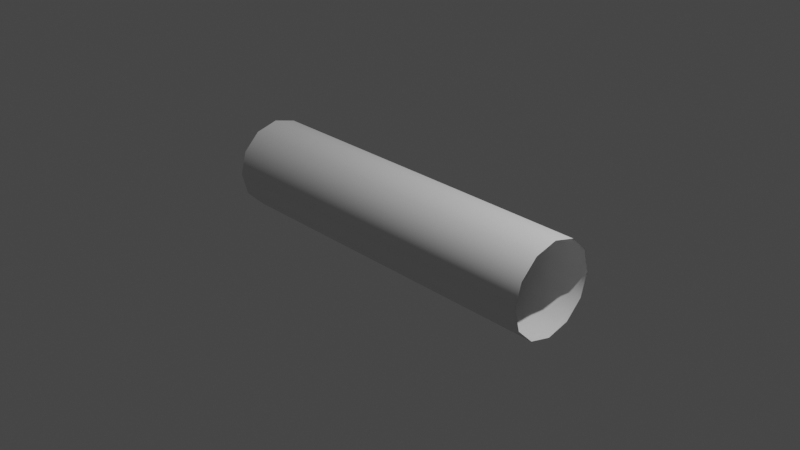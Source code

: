 # Source: pipeline_straight.blend  (saved by Blender 2.81.16; exported with 4.5.12 LTS)
import bpy
from mathutils import Matrix  # noqa: F401  (used for matrix-valued properties, if any)

bpy.ops.wm.read_factory_settings(use_empty=True)
scene = bpy.context.scene
scene.name = 'Scene'

# ---- collections
col_collection = bpy.data.collections.new('Collection'); scene.collection.children.link(col_collection)

# ---- world
world_world = bpy.data.worlds.new('World'); scene.world = world_world
world_world.use_nodes = True; world_world.node_tree.nodes.clear()
_N = world_world.node_tree.nodes; _L = world_world.node_tree.links
n0 = _N.new('ShaderNodeOutputWorld'); n0.name = 'World Output'; n0.location = (300, 300)
n1 = _N.new('ShaderNodeBackground'); n1.name = 'Background'; n1.location = (10, 300)
n1.inputs[0].default_value = (0.05088, 0.05088, 0.05088, 1.0)
_L.new(n1.outputs[0], n0.inputs[0])
n0.is_active_output = True
world_world.color = (0.05088, 0.05088, 0.05088)
world_world.use_sun_shadow = False
world_world.sun_shadow_jitter_overblur = 0.0

# ---- cameras
cam_camera = bpy.data.cameras.new('Camera')
cam_camera.clip_end = 100.0
cam_camera.ortho_scale = 7.314

# ---- lights
light_light = bpy.data.lights.new('Light', 'POINT')
light_light.transmission_factor = 0.0
light_light.energy = 1000.0
light_light.shadow_soft_size = 0.1
light_light.shadow_maximum_resolution = 0.006
light_light.use_absolute_resolution = True

# ---- meshes
me_nurbspath_001 = bpy.data.meshes.new('NurbsPath.001')
me_nurbspath_001.from_pydata([(-2.0, 0.433, 0.25), (-2.0, 0.25, 0.433), (-2.0, 2.384e-07, 0.5), (-2.0, -0.25, 0.433), (-2.0, -0.433, 0.25), (-2.0, -0.5, 3.949e-07), (-2.0, -0.433, -0.25), (-2.0, -0.25, -0.433), (-2.0, -4.843e-07, -0.5), (-2.0, 0.25, -0.433), (-2.0, 0.433, -0.25), (-2.0, 0.5, -4.768e-07), (-1.915, 0.433, 0.25), (-1.915, 0.25, 0.433), (-1.915, 2.384e-07, 0.5), (-1.915, -0.25, 0.433), (-1.915, -0.433, 0.25), (-1.915, -0.5, 3.949e-07), (-1.915, -0.433, -0.25), (-1.915, -0.25, -0.433), (-1.915, -4.843e-07, -0.5), (-1.915, 0.25, -0.433), (-1.915, 0.433, -0.25), (-1.915, 0.5, -4.768e-07), (-1.83, 0.433, 0.25), (-1.83, 0.25, 0.433), (-1.83, 2.384e-07, 0.5), (-1.83, -0.25, 0.433), (-1.83, -0.433, 0.25), (-1.83, -0.5, 3.949e-07), (-1.83, -0.433, -0.25), (-1.83, -0.25, -0.433), (-1.83, -4.843e-07, -0.5), (-1.83, 0.25, -0.433), (-1.83, 0.433, -0.25), (-1.83, 0.5, -4.768e-07), (-1.745, 0.433, 0.25), (-1.745, 0.25, 0.433), (-1.745, 2.384e-07, 0.5), (-1.745, -0.25, 0.433), (-1.745, -0.433, 0.25), (-1.745, -0.5, 3.949e-07), (-1.745, -0.433, -0.25), (-1.745, -0.25, -0.433), (-1.745, -4.843e-07, -0.5), (-1.745, 0.25, -0.433), (-1.745, 0.433, -0.25), (-1.745, 0.5, -4.768e-07), (-1.66, 0.433, 0.25), (-1.66, 0.25, 0.433), (-1.66, 2.384e-07, 0.5), (-1.66, -0.25, 0.433), (-1.66, -0.433, 0.25), (-1.66, -0.5, 3.949e-07), (-1.66, -0.433, -0.25), (-1.66, -0.25, -0.433), (-1.66, -4.843e-07, -0.5), (-1.66, 0.25, -0.433), (-1.66, 0.433, -0.25), (-1.66, 0.5, -4.768e-07), (-1.574, 0.433, 0.25), (-1.574, 0.25, 0.433), (-1.574, 2.384e-07, 0.5), (-1.574, -0.25, 0.433), (-1.574, -0.433, 0.25), (-1.574, -0.5, 3.949e-07), (-1.574, -0.433, -0.25), (-1.574, -0.25, -0.433), (-1.574, -4.843e-07, -0.5), (-1.574, 0.25, -0.433), (-1.574, 0.433, -0.25), (-1.574, 0.5, -4.768e-07), (-1.489, 0.433, 0.25), (-1.489, 0.25, 0.433), (-1.489, 2.384e-07, 0.5), (-1.489, -0.25, 0.433), (-1.489, -0.433, 0.25), (-1.489, -0.5, 3.949e-07), (-1.489, -0.433, -0.25), (-1.489, -0.25, -0.433), (-1.489, -4.843e-07, -0.5), (-1.489, 0.25, -0.433), (-1.489, 0.433, -0.25), (-1.489, 0.5, -4.768e-07), (-1.404, 0.433, 0.25), (-1.404, 0.25, 0.433), (-1.404, 2.384e-07, 0.5), (-1.404, -0.25, 0.433), (-1.404, -0.433, 0.25), (-1.404, -0.5, 3.949e-07), (-1.404, -0.433, -0.25), (-1.404, -0.25, -0.433), (-1.404, -4.843e-07, -0.5), (-1.404, 0.25, -0.433), (-1.404, 0.433, -0.25), (-1.404, 0.5, -4.768e-07), (-1.319, 0.433, 0.25), (-1.319, 0.25, 0.433), (-1.319, 2.384e-07, 0.5), (-1.319, -0.25, 0.433), (-1.319, -0.433, 0.25), (-1.319, -0.5, 3.949e-07), (-1.319, -0.433, -0.25), (-1.319, -0.25, -0.433), (-1.319, -4.843e-07, -0.5), (-1.319, 0.25, -0.433), (-1.319, 0.433, -0.25), (-1.319, 0.5, -4.768e-07), (-1.234, 0.433, 0.25), (-1.234, 0.25, 0.433), (-1.234, 2.384e-07, 0.5), (-1.234, -0.25, 0.433), (-1.234, -0.433, 0.25), (-1.234, -0.5, 3.949e-07), (-1.234, -0.433, -0.25), (-1.234, -0.25, -0.433), (-1.234, -4.843e-07, -0.5), (-1.234, 0.25, -0.433), (-1.234, 0.433, -0.25), (-1.234, 0.5, -4.768e-07), (-1.149, 0.433, 0.25), (-1.149, 0.25, 0.433), (-1.149, 2.384e-07, 0.5), (-1.149, -0.25, 0.433), (-1.149, -0.433, 0.25), (-1.149, -0.5, 3.949e-07), (-1.149, -0.433, -0.25), (-1.149, -0.25, -0.433), (-1.149, -4.843e-07, -0.5), (-1.149, 0.25, -0.433), (-1.149, 0.433, -0.25), (-1.149, 0.5, -4.768e-07), (-1.064, 0.433, 0.25), (-1.064, 0.25, 0.433), (-1.064, 2.384e-07, 0.5), (-1.064, -0.25, 0.433), (-1.064, -0.433, 0.25), (-1.064, -0.5, 3.949e-07), (-1.064, -0.433, -0.25), (-1.064, -0.25, -0.433), (-1.064, -4.843e-07, -0.5), (-1.064, 0.25, -0.433), (-1.064, 0.433, -0.25), (-1.064, 0.5, -4.768e-07), (-0.9787, 0.433, 0.25), (-0.9787, 0.25, 0.433), (-0.9787, 2.384e-07, 0.5), (-0.9787, -0.25, 0.433), (-0.9787, -0.433, 0.25), (-0.9787, -0.5, 3.949e-07), (-0.9787, -0.433, -0.25), (-0.9787, -0.25, -0.433), (-0.9787, -4.843e-07, -0.5), (-0.9787, 0.25, -0.433), (-0.9787, 0.433, -0.25), (-0.9787, 0.5, -4.768e-07), (-0.8936, 0.433, 0.25), (-0.8936, 0.25, 0.433), (-0.8936, 2.384e-07, 0.5), (-0.8936, -0.25, 0.433), (-0.8936, -0.433, 0.25), (-0.8936, -0.5, 3.949e-07), (-0.8936, -0.433, -0.25), (-0.8936, -0.25, -0.433), (-0.8936, -4.843e-07, -0.5), (-0.8936, 0.25, -0.433), (-0.8936, 0.433, -0.25), (-0.8936, 0.5, -4.768e-07), (-0.8085, 0.433, 0.25), (-0.8085, 0.25, 0.433), (-0.8085, 2.384e-07, 0.5), (-0.8085, -0.25, 0.433), (-0.8085, -0.433, 0.25), (-0.8085, -0.5, 3.949e-07), (-0.8085, -0.433, -0.25), (-0.8085, -0.25, -0.433), (-0.8085, -4.843e-07, -0.5), (-0.8085, 0.25, -0.433), (-0.8085, 0.433, -0.25), (-0.8085, 0.5, -4.768e-07), (-0.7234, 0.433, 0.25), (-0.7234, 0.25, 0.433), (-0.7234, 2.384e-07, 0.5), (-0.7234, -0.25, 0.433), (-0.7234, -0.433, 0.25), (-0.7234, -0.5, 3.949e-07), (-0.7234, -0.433, -0.25), (-0.7234, -0.25, -0.433), (-0.7234, -4.843e-07, -0.5), (-0.7234, 0.25, -0.433), (-0.7234, 0.433, -0.25), (-0.7234, 0.5, -4.768e-07), (-0.6383, 0.433, 0.25), (-0.6383, 0.25, 0.433), (-0.6383, 2.384e-07, 0.5), (-0.6383, -0.25, 0.433), (-0.6383, -0.433, 0.25), (-0.6383, -0.5, 3.949e-07), (-0.6383, -0.433, -0.25), (-0.6383, -0.25, -0.433), (-0.6383, -4.843e-07, -0.5), (-0.6383, 0.25, -0.433), (-0.6383, 0.433, -0.25), (-0.6383, 0.5, -4.768e-07), (-0.5532, 0.433, 0.25), (-0.5532, 0.25, 0.433), (-0.5532, 2.384e-07, 0.5), (-0.5532, -0.25, 0.433), (-0.5532, -0.433, 0.25), (-0.5532, -0.5, 3.949e-07), (-0.5532, -0.433, -0.25), (-0.5532, -0.25, -0.433), (-0.5532, -4.843e-07, -0.5), (-0.5532, 0.25, -0.433), (-0.5532, 0.433, -0.25), (-0.5532, 0.5, -4.768e-07), (-0.4681, 0.433, 0.25), (-0.4681, 0.25, 0.433), (-0.4681, 2.384e-07, 0.5), (-0.4681, -0.25, 0.433), (-0.4681, -0.433, 0.25), (-0.4681, -0.5, 3.949e-07), (-0.4681, -0.433, -0.25), (-0.4681, -0.25, -0.433), (-0.4681, -4.843e-07, -0.5), (-0.4681, 0.25, -0.433), (-0.4681, 0.433, -0.25), (-0.4681, 0.5, -4.768e-07), (-0.383, 0.433, 0.25), (-0.383, 0.25, 0.433), (-0.383, 2.384e-07, 0.5), (-0.383, -0.25, 0.433), (-0.383, -0.433, 0.25), (-0.383, -0.5, 3.949e-07), (-0.383, -0.433, -0.25), (-0.383, -0.25, -0.433), (-0.383, -4.843e-07, -0.5), (-0.383, 0.25, -0.433), (-0.383, 0.433, -0.25), (-0.383, 0.5, -4.768e-07), (-0.2979, 0.433, 0.25), (-0.2979, 0.25, 0.433), (-0.2979, 2.384e-07, 0.5), (-0.2979, -0.25, 0.433), (-0.2979, -0.433, 0.25), (-0.2979, -0.5, 3.949e-07), (-0.2979, -0.433, -0.25), (-0.2979, -0.25, -0.433), (-0.2979, -4.843e-07, -0.5), (-0.2979, 0.25, -0.433), (-0.2979, 0.433, -0.25), (-0.2979, 0.5, -4.768e-07), (-0.2128, 0.433, 0.25), (-0.2128, 0.25, 0.433), (-0.2128, 2.384e-07, 0.5), (-0.2128, -0.25, 0.433), (-0.2128, -0.433, 0.25), (-0.2128, -0.5, 3.949e-07), (-0.2128, -0.433, -0.25), (-0.2128, -0.25, -0.433), (-0.2128, -4.843e-07, -0.5), (-0.2128, 0.25, -0.433), (-0.2128, 0.433, -0.25), (-0.2128, 0.5, -4.768e-07), (-0.1277, 0.433, 0.25), (-0.1277, 0.25, 0.433), (-0.1277, 2.384e-07, 0.5), (-0.1277, -0.25, 0.433), (-0.1277, -0.433, 0.25), (-0.1277, -0.5, 3.949e-07), (-0.1277, -0.433, -0.25), (-0.1277, -0.25, -0.433), (-0.1277, -4.843e-07, -0.5), (-0.1277, 0.25, -0.433), (-0.1277, 0.433, -0.25), (-0.1277, 0.5, -4.768e-07), (-0.04255, 0.433, 0.25), (-0.04255, 0.25, 0.433), (-0.04255, 2.384e-07, 0.5), (-0.04255, -0.25, 0.433), (-0.04255, -0.433, 0.25), (-0.04255, -0.5, 3.949e-07), (-0.04255, -0.433, -0.25), (-0.04255, -0.25, -0.433), (-0.04255, -4.843e-07, -0.5), (-0.04255, 0.25, -0.433), (-0.04255, 0.433, -0.25), (-0.04255, 0.5, -4.768e-07), (0.04255, 0.433, 0.25), (0.04255, 0.25, 0.433), (0.04255, 2.384e-07, 0.5), (0.04255, -0.25, 0.433), (0.04255, -0.433, 0.25), (0.04255, -0.5, 3.949e-07), (0.04255, -0.433, -0.25), (0.04255, -0.25, -0.433), (0.04255, -4.843e-07, -0.5), (0.04255, 0.25, -0.433), (0.04255, 0.433, -0.25), (0.04255, 0.5, -4.768e-07), (0.1277, 0.433, 0.25), (0.1277, 0.25, 0.433), (0.1277, 2.384e-07, 0.5), (0.1277, -0.25, 0.433), (0.1277, -0.433, 0.25), (0.1277, -0.5, 3.949e-07), (0.1277, -0.433, -0.25), (0.1277, -0.25, -0.433), (0.1277, -4.843e-07, -0.5), (0.1277, 0.25, -0.433), (0.1277, 0.433, -0.25), (0.1277, 0.5, -4.768e-07), (0.2128, 0.433, 0.25), (0.2128, 0.25, 0.433), (0.2128, 2.384e-07, 0.5), (0.2128, -0.25, 0.433), (0.2128, -0.433, 0.25), (0.2128, -0.5, 3.949e-07), (0.2128, -0.433, -0.25), (0.2128, -0.25, -0.433), (0.2128, -4.843e-07, -0.5), (0.2128, 0.25, -0.433), (0.2128, 0.433, -0.25), (0.2128, 0.5, -4.768e-07), (0.2979, 0.433, 0.25), (0.2979, 0.25, 0.433), (0.2979, 2.384e-07, 0.5), (0.2979, -0.25, 0.433), (0.2979, -0.433, 0.25), (0.2979, -0.5, 3.949e-07), (0.2979, -0.433, -0.25), (0.2979, -0.25, -0.433), (0.2979, -4.843e-07, -0.5), (0.2979, 0.25, -0.433), (0.2979, 0.433, -0.25), (0.2979, 0.5, -4.768e-07), (0.383, 0.433, 0.25), (0.383, 0.25, 0.433), (0.383, 2.384e-07, 0.5), (0.383, -0.25, 0.433), (0.383, -0.433, 0.25), (0.383, -0.5, 3.949e-07), (0.383, -0.433, -0.25), (0.383, -0.25, -0.433), (0.383, -4.843e-07, -0.5), (0.383, 0.25, -0.433), (0.383, 0.433, -0.25), (0.383, 0.5, -4.768e-07), (0.4681, 0.433, 0.25), (0.4681, 0.25, 0.433), (0.4681, 2.384e-07, 0.5), (0.4681, -0.25, 0.433), (0.4681, -0.433, 0.25), (0.4681, -0.5, 3.949e-07), (0.4681, -0.433, -0.25), (0.4681, -0.25, -0.433), (0.4681, -4.843e-07, -0.5), (0.4681, 0.25, -0.433), (0.4681, 0.433, -0.25), (0.4681, 0.5, -4.768e-07), (0.5532, 0.433, 0.25), (0.5532, 0.25, 0.433), (0.5532, 2.384e-07, 0.5), (0.5532, -0.25, 0.433), (0.5532, -0.433, 0.25), (0.5532, -0.5, 3.949e-07), (0.5532, -0.433, -0.25), (0.5532, -0.25, -0.433), (0.5532, -4.843e-07, -0.5), (0.5532, 0.25, -0.433), (0.5532, 0.433, -0.25), (0.5532, 0.5, -4.768e-07), (0.6383, 0.433, 0.25), (0.6383, 0.25, 0.433), (0.6383, 2.384e-07, 0.5), (0.6383, -0.25, 0.433), (0.6383, -0.433, 0.25), (0.6383, -0.5, 3.949e-07), (0.6383, -0.433, -0.25), (0.6383, -0.25, -0.433), (0.6383, -4.843e-07, -0.5), (0.6383, 0.25, -0.433), (0.6383, 0.433, -0.25), (0.6383, 0.5, -4.768e-07), (0.7234, 0.433, 0.25), (0.7234, 0.25, 0.433), (0.7234, 2.384e-07, 0.5), (0.7234, -0.25, 0.433), (0.7234, -0.433, 0.25), (0.7234, -0.5, 3.949e-07), (0.7234, -0.433, -0.25), (0.7234, -0.25, -0.433), (0.7234, -4.843e-07, -0.5), (0.7234, 0.25, -0.433), (0.7234, 0.433, -0.25), (0.7234, 0.5, -4.768e-07), (0.8085, 0.433, 0.25), (0.8085, 0.25, 0.433), (0.8085, 2.384e-07, 0.5), (0.8085, -0.25, 0.433), (0.8085, -0.433, 0.25), (0.8085, -0.5, 3.949e-07), (0.8085, -0.433, -0.25), (0.8085, -0.25, -0.433), (0.8085, -4.843e-07, -0.5), (0.8085, 0.25, -0.433), (0.8085, 0.433, -0.25), (0.8085, 0.5, -4.768e-07), (0.8936, 0.433, 0.25), (0.8936, 0.25, 0.433), (0.8936, 2.384e-07, 0.5), (0.8936, -0.25, 0.433), (0.8936, -0.433, 0.25), (0.8936, -0.5, 3.949e-07), (0.8936, -0.433, -0.25), (0.8936, -0.25, -0.433), (0.8936, -4.843e-07, -0.5), (0.8936, 0.25, -0.433), (0.8936, 0.433, -0.25), (0.8936, 0.5, -4.768e-07), (0.9787, 0.433, 0.25), (0.9787, 0.25, 0.433), (0.9787, 2.384e-07, 0.5), (0.9787, -0.25, 0.433), (0.9787, -0.433, 0.25), (0.9787, -0.5, 3.949e-07), (0.9787, -0.433, -0.25), (0.9787, -0.25, -0.433), (0.9787, -4.843e-07, -0.5), (0.9787, 0.25, -0.433), (0.9787, 0.433, -0.25), (0.9787, 0.5, -4.768e-07), (1.064, 0.433, 0.25), (1.064, 0.25, 0.433), (1.064, 2.384e-07, 0.5), (1.064, -0.25, 0.433), (1.064, -0.433, 0.25), (1.064, -0.5, 3.949e-07), (1.064, -0.433, -0.25), (1.064, -0.25, -0.433), (1.064, -4.843e-07, -0.5), (1.064, 0.25, -0.433), (1.064, 0.433, -0.25), (1.064, 0.5, -4.768e-07), (1.149, 0.433, 0.25), (1.149, 0.25, 0.433), (1.149, 2.384e-07, 0.5), (1.149, -0.25, 0.433), (1.149, -0.433, 0.25), (1.149, -0.5, 3.949e-07), (1.149, -0.433, -0.25), (1.149, -0.25, -0.433), (1.149, -4.843e-07, -0.5), (1.149, 0.25, -0.433), (1.149, 0.433, -0.25), (1.149, 0.5, -4.768e-07), (1.234, 0.433, 0.25), (1.234, 0.25, 0.433), (1.234, 2.384e-07, 0.5), (1.234, -0.25, 0.433), (1.234, -0.433, 0.25), (1.234, -0.5, 3.949e-07), (1.234, -0.433, -0.25), (1.234, -0.25, -0.433), (1.234, -4.843e-07, -0.5), (1.234, 0.25, -0.433), (1.234, 0.433, -0.25), (1.234, 0.5, -4.768e-07), (1.319, 0.433, 0.25), (1.319, 0.25, 0.433), (1.319, 2.384e-07, 0.5), (1.319, -0.25, 0.433), (1.319, -0.433, 0.25), (1.319, -0.5, 3.949e-07), (1.319, -0.433, -0.25), (1.319, -0.25, -0.433), (1.319, -4.843e-07, -0.5), (1.319, 0.25, -0.433), (1.319, 0.433, -0.25), (1.319, 0.5, -4.768e-07), (1.404, 0.433, 0.25), (1.404, 0.25, 0.433), (1.404, 2.384e-07, 0.5), (1.404, -0.25, 0.433), (1.404, -0.433, 0.25), (1.404, -0.5, 3.949e-07), (1.404, -0.433, -0.25), (1.404, -0.25, -0.433), (1.404, -4.843e-07, -0.5), (1.404, 0.25, -0.433), (1.404, 0.433, -0.25), (1.404, 0.5, -4.768e-07), (1.489, 0.433, 0.25), (1.489, 0.25, 0.433), (1.489, 2.384e-07, 0.5), (1.489, -0.25, 0.433), (1.489, -0.433, 0.25), (1.489, -0.5, 3.949e-07), (1.489, -0.433, -0.25), (1.489, -0.25, -0.433), (1.489, -4.843e-07, -0.5), (1.489, 0.25, -0.433), (1.489, 0.433, -0.25), (1.489, 0.5, -4.768e-07), (1.574, 0.433, 0.25), (1.574, 0.25, 0.433), (1.574, 2.384e-07, 0.5), (1.574, -0.25, 0.433), (1.574, -0.433, 0.25), (1.574, -0.5, 3.949e-07), (1.574, -0.433, -0.25), (1.574, -0.25, -0.433), (1.574, -4.843e-07, -0.5), (1.574, 0.25, -0.433), (1.574, 0.433, -0.25), (1.574, 0.5, -4.768e-07), (1.66, 0.433, 0.25), (1.66, 0.25, 0.433), (1.66, 2.384e-07, 0.5), (1.66, -0.25, 0.433), (1.66, -0.433, 0.25), (1.66, -0.5, 3.949e-07), (1.66, -0.433, -0.25), (1.66, -0.25, -0.433), (1.66, -4.843e-07, -0.5), (1.66, 0.25, -0.433), (1.66, 0.433, -0.25), (1.66, 0.5, -4.768e-07), (1.745, 0.433, 0.25), (1.745, 0.25, 0.433), (1.745, 2.384e-07, 0.5), (1.745, -0.25, 0.433), (1.745, -0.433, 0.25), (1.745, -0.5, 3.949e-07), (1.745, -0.433, -0.25), (1.745, -0.25, -0.433), (1.745, -4.843e-07, -0.5), (1.745, 0.25, -0.433), (1.745, 0.433, -0.25), (1.745, 0.5, -4.768e-07), (1.83, 0.433, 0.25), (1.83, 0.25, 0.433), (1.83, 2.384e-07, 0.5), (1.83, -0.25, 0.433), (1.83, -0.433, 0.25), (1.83, -0.5, 3.949e-07), (1.83, -0.433, -0.25), (1.83, -0.25, -0.433), (1.83, -4.843e-07, -0.5), (1.83, 0.25, -0.433), (1.83, 0.433, -0.25), (1.83, 0.5, -4.768e-07), (1.915, 0.433, 0.25), (1.915, 0.25, 0.433), (1.915, 2.384e-07, 0.5), (1.915, -0.25, 0.433), (1.915, -0.433, 0.25), (1.915, -0.5, 3.949e-07), (1.915, -0.433, -0.25), (1.915, -0.25, -0.433), (1.915, -4.843e-07, -0.5), (1.915, 0.25, -0.433), (1.915, 0.433, -0.25), (1.915, 0.5, -4.768e-07), (2.0, 0.433, 0.25), (2.0, 0.25, 0.433), (2.0, 2.384e-07, 0.5), (2.0, -0.25, 0.433), (2.0, -0.433, 0.25), (2.0, -0.5, 3.949e-07), (2.0, -0.433, -0.25), (2.0, -0.25, -0.433), (2.0, -4.843e-07, -0.5), (2.0, 0.25, -0.433), (2.0, 0.433, -0.25), (2.0, 0.5, -4.768e-07)], [], [(0, 11, 23, 12), (1, 0, 12, 13), (2, 1, 13, 14), (3, 2, 14, 15), (4, 3, 15, 16), (5, 4, 16, 17), (6, 5, 17, 18), (7, 6, 18, 19), (8, 7, 19, 20), (9, 8, 20, 21), (10, 9, 21, 22), (11, 10, 22, 23), (12, 23, 35, 24), (13, 12, 24, 25), (14, 13, 25, 26), (15, 14, 26, 27), (16, 15, 27, 28), (17, 16, 28, 29), (18, 17, 29, 30), (19, 18, 30, 31), (20, 19, 31, 32), (21, 20, 32, 33), (22, 21, 33, 34), (23, 22, 34, 35), (24, 35, 47, 36), (25, 24, 36, 37), (26, 25, 37, 38), (27, 26, 38, 39), (28, 27, 39, 40), (29, 28, 40, 41), (30, 29, 41, 42), (31, 30, 42, 43), (32, 31, 43, 44), (33, 32, 44, 45), (34, 33, 45, 46), (35, 34, 46, 47), (36, 47, 59, 48), (37, 36, 48, 49), (38, 37, 49, 50), (39, 38, 50, 51), (40, 39, 51, 52), (41, 40, 52, 53), (42, 41, 53, 54), (43, 42, 54, 55), (44, 43, 55, 56), (45, 44, 56, 57), (46, 45, 57, 58), (47, 46, 58, 59), (48, 59, 71, 60), (49, 48, 60, 61), (50, 49, 61, 62), (51, 50, 62, 63), (52, 51, 63, 64), (53, 52, 64, 65), (54, 53, 65, 66), (55, 54, 66, 67), (56, 55, 67, 68), (57, 56, 68, 69), (58, 57, 69, 70), (59, 58, 70, 71), (60, 71, 83, 72), (61, 60, 72, 73), (62, 61, 73, 74), (63, 62, 74, 75), (64, 63, 75, 76), (65, 64, 76, 77), (66, 65, 77, 78), (67, 66, 78, 79), (68, 67, 79, 80), (69, 68, 80, 81), (70, 69, 81, 82), (71, 70, 82, 83), (72, 83, 95, 84), (73, 72, 84, 85), (74, 73, 85, 86), (75, 74, 86, 87), (76, 75, 87, 88), (77, 76, 88, 89), (78, 77, 89, 90), (79, 78, 90, 91), (80, 79, 91, 92), (81, 80, 92, 93), (82, 81, 93, 94), (83, 82, 94, 95), (84, 95, 107, 96), (85, 84, 96, 97), (86, 85, 97, 98), (87, 86, 98, 99), (88, 87, 99, 100), (89, 88, 100, 101), (90, 89, 101, 102), (91, 90, 102, 103), (92, 91, 103, 104), (93, 92, 104, 105), (94, 93, 105, 106), (95, 94, 106, 107), (96, 107, 119, 108), (97, 96, 108, 109), (98, 97, 109, 110), (99, 98, 110, 111), (100, 99, 111, 112), (101, 100, 112, 113), (102, 101, 113, 114), (103, 102, 114, 115), (104, 103, 115, 116), (105, 104, 116, 117), (106, 105, 117, 118), (107, 106, 118, 119), (108, 119, 131, 120), (109, 108, 120, 121), (110, 109, 121, 122), (111, 110, 122, 123), (112, 111, 123, 124), (113, 112, 124, 125), (114, 113, 125, 126), (115, 114, 126, 127), (116, 115, 127, 128), (117, 116, 128, 129), (118, 117, 129, 130), (119, 118, 130, 131), (120, 131, 143, 132), (121, 120, 132, 133), (122, 121, 133, 134), (123, 122, 134, 135), (124, 123, 135, 136), (125, 124, 136, 137), (126, 125, 137, 138), (127, 126, 138, 139), (128, 127, 139, 140), (129, 128, 140, 141), (130, 129, 141, 142), (131, 130, 142, 143), (132, 143, 155, 144), (133, 132, 144, 145), (134, 133, 145, 146), (135, 134, 146, 147), (136, 135, 147, 148), (137, 136, 148, 149), (138, 137, 149, 150), (139, 138, 150, 151), (140, 139, 151, 152), (141, 140, 152, 153), (142, 141, 153, 154), (143, 142, 154, 155), (144, 155, 167, 156), (145, 144, 156, 157), (146, 145, 157, 158), (147, 146, 158, 159), (148, 147, 159, 160), (149, 148, 160, 161), (150, 149, 161, 162), (151, 150, 162, 163), (152, 151, 163, 164), (153, 152, 164, 165), (154, 153, 165, 166), (155, 154, 166, 167), (156, 167, 179, 168), (157, 156, 168, 169), (158, 157, 169, 170), (159, 158, 170, 171), (160, 159, 171, 172), (161, 160, 172, 173), (162, 161, 173, 174), (163, 162, 174, 175), (164, 163, 175, 176), (165, 164, 176, 177), (166, 165, 177, 178), (167, 166, 178, 179), (168, 179, 191, 180), (169, 168, 180, 181), (170, 169, 181, 182), (171, 170, 182, 183), (172, 171, 183, 184), (173, 172, 184, 185), (174, 173, 185, 186), (175, 174, 186, 187), (176, 175, 187, 188), (177, 176, 188, 189), (178, 177, 189, 190), (179, 178, 190, 191), (180, 191, 203, 192), (181, 180, 192, 193), (182, 181, 193, 194), (183, 182, 194, 195), (184, 183, 195, 196), (185, 184, 196, 197), (186, 185, 197, 198), (187, 186, 198, 199), (188, 187, 199, 200), (189, 188, 200, 201), (190, 189, 201, 202), (191, 190, 202, 203), (192, 203, 215, 204), (193, 192, 204, 205), (194, 193, 205, 206), (195, 194, 206, 207), (196, 195, 207, 208), (197, 196, 208, 209), (198, 197, 209, 210), (199, 198, 210, 211), (200, 199, 211, 212), (201, 200, 212, 213), (202, 201, 213, 214), (203, 202, 214, 215), (204, 215, 227, 216), (205, 204, 216, 217), (206, 205, 217, 218), (207, 206, 218, 219), (208, 207, 219, 220), (209, 208, 220, 221), (210, 209, 221, 222), (211, 210, 222, 223), (212, 211, 223, 224), (213, 212, 224, 225), (214, 213, 225, 226), (215, 214, 226, 227), (216, 227, 239, 228), (217, 216, 228, 229), (218, 217, 229, 230), (219, 218, 230, 231), (220, 219, 231, 232), (221, 220, 232, 233), (222, 221, 233, 234), (223, 222, 234, 235), (224, 223, 235, 236), (225, 224, 236, 237), (226, 225, 237, 238), (227, 226, 238, 239), (228, 239, 251, 240), (229, 228, 240, 241), (230, 229, 241, 242), (231, 230, 242, 243), (232, 231, 243, 244), (233, 232, 244, 245), (234, 233, 245, 246), (235, 234, 246, 247), (236, 235, 247, 248), (237, 236, 248, 249), (238, 237, 249, 250), (239, 238, 250, 251), (240, 251, 263, 252), (241, 240, 252, 253), (242, 241, 253, 254), (243, 242, 254, 255), (244, 243, 255, 256), (245, 244, 256, 257), (246, 245, 257, 258), (247, 246, 258, 259), (248, 247, 259, 260), (249, 248, 260, 261), (250, 249, 261, 262), (251, 250, 262, 263), (252, 263, 275, 264), (253, 252, 264, 265), (254, 253, 265, 266), (255, 254, 266, 267), (256, 255, 267, 268), (257, 256, 268, 269), (258, 257, 269, 270), (259, 258, 270, 271), (260, 259, 271, 272), (261, 260, 272, 273), (262, 261, 273, 274), (263, 262, 274, 275), (264, 275, 287, 276), (265, 264, 276, 277), (266, 265, 277, 278), (267, 266, 278, 279), (268, 267, 279, 280), (269, 268, 280, 281), (270, 269, 281, 282), (271, 270, 282, 283), (272, 271, 283, 284), (273, 272, 284, 285), (274, 273, 285, 286), (275, 274, 286, 287), (276, 287, 299, 288), (277, 276, 288, 289), (278, 277, 289, 290), (279, 278, 290, 291), (280, 279, 291, 292), (281, 280, 292, 293), (282, 281, 293, 294), (283, 282, 294, 295), (284, 283, 295, 296), (285, 284, 296, 297), (286, 285, 297, 298), (287, 286, 298, 299), (288, 299, 311, 300), (289, 288, 300, 301), (290, 289, 301, 302), (291, 290, 302, 303), (292, 291, 303, 304), (293, 292, 304, 305), (294, 293, 305, 306), (295, 294, 306, 307), (296, 295, 307, 308), (297, 296, 308, 309), (298, 297, 309, 310), (299, 298, 310, 311), (300, 311, 323, 312), (301, 300, 312, 313), (302, 301, 313, 314), (303, 302, 314, 315), (304, 303, 315, 316), (305, 304, 316, 317), (306, 305, 317, 318), (307, 306, 318, 319), (308, 307, 319, 320), (309, 308, 320, 321), (310, 309, 321, 322), (311, 310, 322, 323), (312, 323, 335, 324), (313, 312, 324, 325), (314, 313, 325, 326), (315, 314, 326, 327), (316, 315, 327, 328), (317, 316, 328, 329), (318, 317, 329, 330), (319, 318, 330, 331), (320, 319, 331, 332), (321, 320, 332, 333), (322, 321, 333, 334), (323, 322, 334, 335), (324, 335, 347, 336), (325, 324, 336, 337), (326, 325, 337, 338), (327, 326, 338, 339), (328, 327, 339, 340), (329, 328, 340, 341), (330, 329, 341, 342), (331, 330, 342, 343), (332, 331, 343, 344), (333, 332, 344, 345), (334, 333, 345, 346), (335, 334, 346, 347), (336, 347, 359, 348), (337, 336, 348, 349), (338, 337, 349, 350), (339, 338, 350, 351), (340, 339, 351, 352), (341, 340, 352, 353), (342, 341, 353, 354), (343, 342, 354, 355), (344, 343, 355, 356), (345, 344, 356, 357), (346, 345, 357, 358), (347, 346, 358, 359), (348, 359, 371, 360), (349, 348, 360, 361), (350, 349, 361, 362), (351, 350, 362, 363), (352, 351, 363, 364), (353, 352, 364, 365), (354, 353, 365, 366), (355, 354, 366, 367), (356, 355, 367, 368), (357, 356, 368, 369), (358, 357, 369, 370), (359, 358, 370, 371), (360, 371, 383, 372), (361, 360, 372, 373), (362, 361, 373, 374), (363, 362, 374, 375), (364, 363, 375, 376), (365, 364, 376, 377), (366, 365, 377, 378), (367, 366, 378, 379), (368, 367, 379, 380), (369, 368, 380, 381), (370, 369, 381, 382), (371, 370, 382, 383), (372, 383, 395, 384), (373, 372, 384, 385), (374, 373, 385, 386), (375, 374, 386, 387), (376, 375, 387, 388), (377, 376, 388, 389), (378, 377, 389, 390), (379, 378, 390, 391), (380, 379, 391, 392), (381, 380, 392, 393), (382, 381, 393, 394), (383, 382, 394, 395), (384, 395, 407, 396), (385, 384, 396, 397), (386, 385, 397, 398), (387, 386, 398, 399), (388, 387, 399, 400), (389, 388, 400, 401), (390, 389, 401, 402), (391, 390, 402, 403), (392, 391, 403, 404), (393, 392, 404, 405), (394, 393, 405, 406), (395, 394, 406, 407), (396, 407, 419, 408), (397, 396, 408, 409), (398, 397, 409, 410), (399, 398, 410, 411), (400, 399, 411, 412), (401, 400, 412, 413), (402, 401, 413, 414), (403, 402, 414, 415), (404, 403, 415, 416), (405, 404, 416, 417), (406, 405, 417, 418), (407, 406, 418, 419), (408, 419, 431, 420), (409, 408, 420, 421), (410, 409, 421, 422), (411, 410, 422, 423), (412, 411, 423, 424), (413, 412, 424, 425), (414, 413, 425, 426), (415, 414, 426, 427), (416, 415, 427, 428), (417, 416, 428, 429), (418, 417, 429, 430), (419, 418, 430, 431), (420, 431, 443, 432), (421, 420, 432, 433), (422, 421, 433, 434), (423, 422, 434, 435), (424, 423, 435, 436), (425, 424, 436, 437), (426, 425, 437, 438), (427, 426, 438, 439), (428, 427, 439, 440), (429, 428, 440, 441), (430, 429, 441, 442), (431, 430, 442, 443), (432, 443, 455, 444), (433, 432, 444, 445), (434, 433, 445, 446), (435, 434, 446, 447), (436, 435, 447, 448), (437, 436, 448, 449), (438, 437, 449, 450), (439, 438, 450, 451), (440, 439, 451, 452), (441, 440, 452, 453), (442, 441, 453, 454), (443, 442, 454, 455), (444, 455, 467, 456), (445, 444, 456, 457), (446, 445, 457, 458), (447, 446, 458, 459), (448, 447, 459, 460), (449, 448, 460, 461), (450, 449, 461, 462), (451, 450, 462, 463), (452, 451, 463, 464), (453, 452, 464, 465), (454, 453, 465, 466), (455, 454, 466, 467), (456, 467, 479, 468), (457, 456, 468, 469), (458, 457, 469, 470), (459, 458, 470, 471), (460, 459, 471, 472), (461, 460, 472, 473), (462, 461, 473, 474), (463, 462, 474, 475), (464, 463, 475, 476), (465, 464, 476, 477), (466, 465, 477, 478), (467, 466, 478, 479), (468, 479, 491, 480), (469, 468, 480, 481), (470, 469, 481, 482), (471, 470, 482, 483), (472, 471, 483, 484), (473, 472, 484, 485), (474, 473, 485, 486), (475, 474, 486, 487), (476, 475, 487, 488), (477, 476, 488, 489), (478, 477, 489, 490), (479, 478, 490, 491), (480, 491, 503, 492), (481, 480, 492, 493), (482, 481, 493, 494), (483, 482, 494, 495), (484, 483, 495, 496), (485, 484, 496, 497), (486, 485, 497, 498), (487, 486, 498, 499), (488, 487, 499, 500), (489, 488, 500, 501), (490, 489, 501, 502), (491, 490, 502, 503), (492, 503, 515, 504), (493, 492, 504, 505), (494, 493, 505, 506), (495, 494, 506, 507), (496, 495, 507, 508), (497, 496, 508, 509), (498, 497, 509, 510), (499, 498, 510, 511), (500, 499, 511, 512), (501, 500, 512, 513), (502, 501, 513, 514), (503, 502, 514, 515), (504, 515, 527, 516), (505, 504, 516, 517), (506, 505, 517, 518), (507, 506, 518, 519), (508, 507, 519, 520), (509, 508, 520, 521), (510, 509, 521, 522), (511, 510, 522, 523), (512, 511, 523, 524), (513, 512, 524, 525), (514, 513, 525, 526), (515, 514, 526, 527), (516, 527, 539, 528), (517, 516, 528, 529), (518, 517, 529, 530), (519, 518, 530, 531), (520, 519, 531, 532), (521, 520, 532, 533), (522, 521, 533, 534), (523, 522, 534, 535), (524, 523, 535, 536), (525, 524, 536, 537), (526, 525, 537, 538), (527, 526, 538, 539), (528, 539, 551, 540), (529, 528, 540, 541), (530, 529, 541, 542), (531, 530, 542, 543), (532, 531, 543, 544), (533, 532, 544, 545), (534, 533, 545, 546), (535, 534, 546, 547), (536, 535, 547, 548), (537, 536, 548, 549), (538, 537, 549, 550), (539, 538, 550, 551), (540, 551, 563, 552), (541, 540, 552, 553), (542, 541, 553, 554), (543, 542, 554, 555), (544, 543, 555, 556), (545, 544, 556, 557), (546, 545, 557, 558), (547, 546, 558, 559), (548, 547, 559, 560), (549, 548, 560, 561), (550, 549, 561, 562), (551, 550, 562, 563), (552, 563, 575, 564), (553, 552, 564, 565), (554, 553, 565, 566), (555, 554, 566, 567), (556, 555, 567, 568), (557, 556, 568, 569), (558, 557, 569, 570), (559, 558, 570, 571), (560, 559, 571, 572), (561, 560, 572, 573), (562, 561, 573, 574), (563, 562, 574, 575)])
me_nurbspath_001.polygons.foreach_set('use_smooth', [True] * 564)
me_nurbspath_001.use_remesh_fix_poles = True
me_nurbspath_001.use_remesh_preserve_attributes = False
me_nurbspath_001.use_mirror_vertex_groups = False
me_nurbspath_001.update()

# ---- objects
ob_light = bpy.data.objects.new('Light', light_light)
ob_camera = bpy.data.objects.new('Camera', cam_camera)
ob_nurbspath = bpy.data.objects.new('NurbsPath', me_nurbspath_001)

# ---- transforms, parenting, visibility, modifiers, constraints
ob_light.location = (4.076, 1.005, 5.904)
ob_light.rotation_euler = (0.6503, 0.05522, 1.866)
ob_light.lock_rotations_4d = False
ob_light.empty_display_type = 'ARROWS'
ob_light.color = (0.0, 0.0, 0.0, 0.0)
ob_light.lineart.crease_threshold = 0.0
ob_camera.location = (7.359, -6.926, 4.958)
ob_camera.rotation_euler = (1.109, 0.0, 0.8149)
ob_camera.lock_rotations_4d = False
ob_camera.empty_display_type = 'ARROWS'
ob_camera.color = (0.0, 0.0, 0.0, 0.0)
ob_camera.display_type = 'WIRE'
ob_camera.lineart.crease_threshold = 0.0
ob_nurbspath.location = (0.0, 0.0, 0.0)
ob_nurbspath.lineart.crease_threshold = 0.0

# ---- collection membership
col_collection.objects.link(ob_light)
col_collection.objects.link(ob_camera)
col_collection.objects.link(ob_nurbspath)

# ---- scene / render settings (as saved in the file)
scene.camera = ob_camera
scene.frame_start = 1; scene.frame_end = 250; scene.frame_set(1)
scene.render.engine = 'BLENDER_EEVEE_NEXT'
scene.cycles.use_denoising = False
scene.cycles.samples = 128
scene.cycles.sampling_pattern = 'TABULATED_SOBOL'
scene.cycles.use_adaptive_sampling = False
scene.cycles.use_light_tree = False
scene.view_settings.view_transform = 'Filmic'
bpy.context.view_layer.update()
